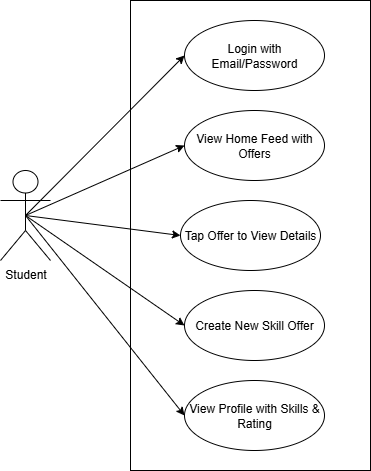

The diagram above was exported from draw.io. Its source (the exported page's mxGraphModel, read from the mxfile embedded in the PNG):
<mxGraphModel dx="872" dy="473" grid="1" gridSize="10" guides="1" tooltips="1" connect="1" arrows="1" fold="1" page="1" pageScale="1" pageWidth="827" pageHeight="1169" math="0" shadow="0">
  <root>
    <mxCell id="0" />
    <mxCell id="1" parent="0" />
    <mxCell id="U5W_C9OcdHxPGQIVkEpR-2" value="Student" style="shape=umlActor;verticalLabelPosition=bottom;verticalAlign=top;html=1;outlineConnect=0;" vertex="1" parent="1">
      <mxGeometry x="90" y="280" width="50" height="90" as="geometry" />
    </mxCell>
    <mxCell id="U5W_C9OcdHxPGQIVkEpR-6" value="" style="rounded=0;whiteSpace=wrap;html=1;" vertex="1" parent="1">
      <mxGeometry x="220" y="110" width="240" height="470" as="geometry" />
    </mxCell>
    <mxCell id="U5W_C9OcdHxPGQIVkEpR-7" value="Login with Email/Password" style="ellipse;whiteSpace=wrap;html=1;" vertex="1" parent="1">
      <mxGeometry x="274" y="130" width="140" height="70" as="geometry" />
    </mxCell>
    <mxCell id="U5W_C9OcdHxPGQIVkEpR-8" value="View Home Feed with Offers" style="ellipse;whiteSpace=wrap;html=1;" vertex="1" parent="1">
      <mxGeometry x="274" y="220" width="140" height="70" as="geometry" />
    </mxCell>
    <mxCell id="U5W_C9OcdHxPGQIVkEpR-9" value="Tap Offer to View Details" style="ellipse;whiteSpace=wrap;html=1;" vertex="1" parent="1">
      <mxGeometry x="270" y="310" width="140" height="70" as="geometry" />
    </mxCell>
    <mxCell id="U5W_C9OcdHxPGQIVkEpR-10" value="Create New Skill Offer" style="ellipse;whiteSpace=wrap;html=1;" vertex="1" parent="1">
      <mxGeometry x="274" y="400" width="140" height="70" as="geometry" />
    </mxCell>
    <mxCell id="U5W_C9OcdHxPGQIVkEpR-11" value="View Profile with Skills &amp;amp; Rating" style="ellipse;whiteSpace=wrap;html=1;" vertex="1" parent="1">
      <mxGeometry x="274" y="490" width="140" height="70" as="geometry" />
    </mxCell>
    <mxCell id="U5W_C9OcdHxPGQIVkEpR-13" value="" style="endArrow=classic;html=1;rounded=0;exitX=0.5;exitY=0.5;exitDx=0;exitDy=0;exitPerimeter=0;entryX=0;entryY=0.5;entryDx=0;entryDy=0;" edge="1" parent="1" source="U5W_C9OcdHxPGQIVkEpR-2" target="U5W_C9OcdHxPGQIVkEpR-7">
      <mxGeometry width="50" height="50" relative="1" as="geometry">
        <mxPoint x="40" y="530" as="sourcePoint" />
        <mxPoint x="90" y="480" as="targetPoint" />
      </mxGeometry>
    </mxCell>
    <mxCell id="U5W_C9OcdHxPGQIVkEpR-14" value="" style="endArrow=classic;html=1;rounded=0;exitX=0.5;exitY=0.5;exitDx=0;exitDy=0;exitPerimeter=0;entryX=0;entryY=0.5;entryDx=0;entryDy=0;" edge="1" parent="1" source="U5W_C9OcdHxPGQIVkEpR-2" target="U5W_C9OcdHxPGQIVkEpR-9">
      <mxGeometry width="50" height="50" relative="1" as="geometry">
        <mxPoint x="100" y="660" as="sourcePoint" />
        <mxPoint x="150" y="610" as="targetPoint" />
      </mxGeometry>
    </mxCell>
    <mxCell id="U5W_C9OcdHxPGQIVkEpR-15" value="" style="endArrow=classic;html=1;rounded=0;entryX=0;entryY=0.5;entryDx=0;entryDy=0;exitX=0.5;exitY=0.5;exitDx=0;exitDy=0;exitPerimeter=0;" edge="1" parent="1" source="U5W_C9OcdHxPGQIVkEpR-2" target="U5W_C9OcdHxPGQIVkEpR-10">
      <mxGeometry width="50" height="50" relative="1" as="geometry">
        <mxPoint x="150" y="320" as="sourcePoint" />
        <mxPoint x="270" y="640" as="targetPoint" />
      </mxGeometry>
    </mxCell>
    <mxCell id="U5W_C9OcdHxPGQIVkEpR-16" value="" style="endArrow=classic;html=1;rounded=0;exitX=0.5;exitY=0.5;exitDx=0;exitDy=0;exitPerimeter=0;entryX=0;entryY=0.5;entryDx=0;entryDy=0;" edge="1" parent="1" source="U5W_C9OcdHxPGQIVkEpR-2" target="U5W_C9OcdHxPGQIVkEpR-8">
      <mxGeometry width="50" height="50" relative="1" as="geometry">
        <mxPoint x="90" y="600" as="sourcePoint" />
        <mxPoint x="140" y="550" as="targetPoint" />
      </mxGeometry>
    </mxCell>
    <mxCell id="U5W_C9OcdHxPGQIVkEpR-17" value="" style="endArrow=classic;html=1;rounded=0;exitX=0.5;exitY=0.5;exitDx=0;exitDy=0;exitPerimeter=0;entryX=0;entryY=0.5;entryDx=0;entryDy=0;" edge="1" parent="1" source="U5W_C9OcdHxPGQIVkEpR-2" target="U5W_C9OcdHxPGQIVkEpR-11">
      <mxGeometry width="50" height="50" relative="1" as="geometry">
        <mxPoint x="200" y="600" as="sourcePoint" />
        <mxPoint x="420" y="630" as="targetPoint" />
      </mxGeometry>
    </mxCell>
  </root>
</mxGraphModel>